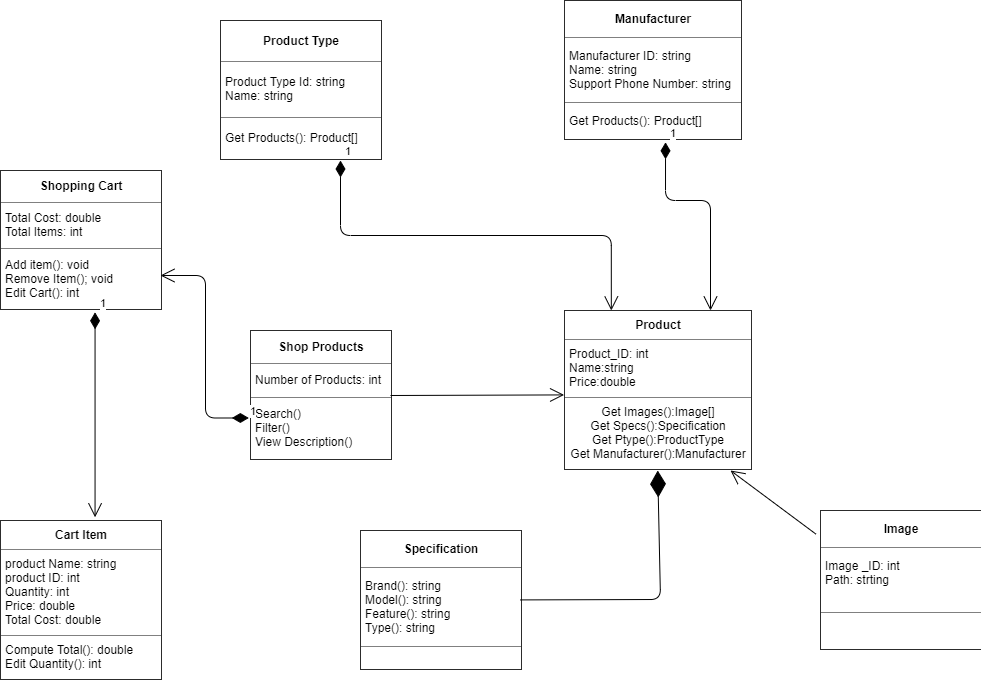

The diagram above was exported from draw.io. Its source (the exported page's mxGraphModel, read from the mxfile embedded in the PNG):
<mxGraphModel dx="1038" dy="531" grid="0" gridSize="10" guides="1" tooltips="1" connect="1" arrows="1" fold="1" page="0" pageScale="1" pageWidth="1169" pageHeight="827" background="#ffffff" math="0" shadow="0">
  <root>
    <mxCell id="WIyWlLk6GJQsqaUBKTNV-0" />
    <mxCell id="WIyWlLk6GJQsqaUBKTNV-1" parent="WIyWlLk6GJQsqaUBKTNV-0" />
    <mxCell id="jJ99hpmz_VFTbaXg992J-4" value="&lt;table width=&quot;100%&quot; style=&quot;width: 100% ; height: 100% ; border-collapse: collapse&quot; border=&quot;1&quot; cellpadding=&quot;4&quot;&gt;&lt;tbody&gt;&lt;tr&gt;&lt;th&gt;&lt;div align=&quot;center&quot;&gt;Product&lt;/div&gt;&lt;/th&gt;&lt;/tr&gt;&lt;tr&gt;&lt;td&gt;&lt;div align=&quot;left&quot;&gt;Product_ID: int&lt;/div&gt;&lt;div align=&quot;left&quot;&gt;Name:string&lt;/div&gt;&lt;div align=&quot;left&quot;&gt;Price:double&amp;nbsp;&lt;/div&gt;&lt;/td&gt;&lt;/tr&gt;&lt;tr&gt;&lt;td align=&quot;center&quot;&gt;&lt;div&gt;Get Images():Image[]&lt;/div&gt;&lt;div&gt;Get Specs():Specification&lt;/div&gt;&lt;div&gt;Get Ptype():ProductType&lt;/div&gt;&lt;div&gt;Get Manufacturer():Manufacturer&lt;/div&gt;&lt;/td&gt;&lt;/tr&gt;&lt;/tbody&gt;&lt;/table&gt;" style="text;html=1;strokeColor=none;fillColor=none;overflow=fill;" parent="WIyWlLk6GJQsqaUBKTNV-1" vertex="1">
      <mxGeometry x="664.43" y="410" width="185.57" height="160" as="geometry" />
    </mxCell>
    <mxCell id="jJ99hpmz_VFTbaXg992J-5" value="&lt;table width=&quot;100%&quot; style=&quot;width: 100% ; height: 100% ; border-collapse: collapse&quot; border=&quot;1&quot; cellpadding=&quot;4&quot;&gt;&lt;tbody&gt;&lt;tr&gt;&lt;th align=&quot;center&quot;&gt;Shop Products&lt;/th&gt;&lt;/tr&gt;&lt;tr&gt;&lt;td&gt;&lt;div align=&quot;left&quot;&gt;Number of Products: int&lt;br&gt;&lt;/div&gt;&lt;/td&gt;&lt;/tr&gt;&lt;tr&gt;&lt;td&gt;&lt;div align=&quot;left&quot;&gt;Search()&lt;/div&gt;&lt;div align=&quot;left&quot;&gt;Filter()&lt;/div&gt;&lt;div align=&quot;left&quot;&gt;View Description()&lt;/div&gt;&lt;/td&gt;&lt;/tr&gt;&lt;/tbody&gt;&lt;/table&gt;" style="text;html=1;strokeColor=none;fillColor=none;overflow=fill;" parent="WIyWlLk6GJQsqaUBKTNV-1" vertex="1">
      <mxGeometry x="350" y="430" width="140" height="130" as="geometry" />
    </mxCell>
    <mxCell id="jJ99hpmz_VFTbaXg992J-6" value="&lt;table width=&quot;100%&quot; style=&quot;width: 100% ; height: 100% ; border-collapse: collapse&quot; border=&quot;1&quot; cellpadding=&quot;4&quot;&gt;&lt;tbody&gt;&lt;tr&gt;&lt;th align=&quot;center&quot;&gt;Product Type&lt;/th&gt;&lt;/tr&gt;&lt;tr&gt;&lt;td&gt;&lt;div align=&quot;left&quot;&gt;Product Type Id: string&lt;/div&gt;&lt;div align=&quot;left&quot;&gt;Name: string&lt;/div&gt;&lt;/td&gt;&lt;/tr&gt;&lt;tr&gt;&lt;td&gt;&lt;div align=&quot;left&quot;&gt;Get Products(): Product[]&lt;/div&gt;&lt;/td&gt;&lt;/tr&gt;&lt;/tbody&gt;&lt;/table&gt;" style="text;html=1;strokeColor=none;fillColor=none;overflow=fill;" parent="WIyWlLk6GJQsqaUBKTNV-1" vertex="1">
      <mxGeometry x="320" y="120" width="160" height="140" as="geometry" />
    </mxCell>
    <mxCell id="jJ99hpmz_VFTbaXg992J-7" value="&lt;table width=&quot;100%&quot; style=&quot;width: 100% ; height: 100% ; border-collapse: collapse&quot; border=&quot;1&quot; cellpadding=&quot;4&quot;&gt;&lt;tbody&gt;&lt;tr&gt;&lt;th align=&quot;center&quot;&gt;Manufacturer&lt;/th&gt;&lt;/tr&gt;&lt;tr&gt;&lt;td&gt;&lt;div align=&quot;left&quot;&gt;Manufacturer ID: string&lt;br&gt;&lt;/div&gt;&lt;div align=&quot;left&quot;&gt;Name: string&lt;/div&gt;&lt;div align=&quot;left&quot;&gt;Support Phone Number: string&lt;/div&gt;&lt;/td&gt;&lt;/tr&gt;&lt;tr&gt;&lt;td&gt;&lt;div align=&quot;left&quot;&gt;Get Products(): Product[]&lt;/div&gt;&lt;/td&gt;&lt;/tr&gt;&lt;/tbody&gt;&lt;/table&gt;" style="text;html=1;strokeColor=none;fillColor=none;overflow=fill;" parent="WIyWlLk6GJQsqaUBKTNV-1" vertex="1">
      <mxGeometry x="664.43" y="100" width="175.57" height="140" as="geometry" />
    </mxCell>
    <mxCell id="jJ99hpmz_VFTbaXg992J-9" value="&lt;table width=&quot;100%&quot; style=&quot;width: 100% ; height: 100% ; border-collapse: collapse&quot; border=&quot;1&quot; cellpadding=&quot;4&quot;&gt;&lt;tbody&gt;&lt;tr&gt;&lt;th align=&quot;center&quot;&gt;Image&lt;/th&gt;&lt;/tr&gt;&lt;tr&gt;&lt;td&gt;&lt;div align=&quot;left&quot;&gt;Image _ID: int&lt;/div&gt;&lt;div align=&quot;left&quot;&gt;Path: strting&lt;/div&gt;&lt;div&gt;&lt;br&gt;&lt;/div&gt;&lt;/td&gt;&lt;/tr&gt;&lt;tr&gt;&lt;td align=&quot;center&quot;&gt;&lt;br&gt;&lt;/td&gt;&lt;/tr&gt;&lt;/tbody&gt;&lt;/table&gt;" style="text;html=1;strokeColor=none;fillColor=none;overflow=fill;" parent="WIyWlLk6GJQsqaUBKTNV-1" vertex="1">
      <mxGeometry x="920" y="610" width="160" height="140" as="geometry" />
    </mxCell>
    <mxCell id="jJ99hpmz_VFTbaXg992J-10" value="&lt;table width=&quot;100%&quot; style=&quot;width: 100% ; height: 100% ; border-collapse: collapse&quot; border=&quot;1&quot; cellpadding=&quot;4&quot;&gt;&lt;tbody&gt;&lt;tr&gt;&lt;th&gt;&lt;div align=&quot;center&quot;&gt;Specification&lt;/div&gt;&lt;/th&gt;&lt;/tr&gt;&lt;tr&gt;&lt;td&gt;&lt;div&gt;Brand(): string&lt;/div&gt;&lt;div&gt;Model(): string&amp;nbsp;&lt;/div&gt;&lt;div&gt;Feature(): string&lt;/div&gt;&lt;div&gt;Type(): string&lt;/div&gt;&lt;/td&gt;&lt;/tr&gt;&lt;tr&gt;&lt;td&gt;&lt;/td&gt;&lt;/tr&gt;&lt;/tbody&gt;&lt;/table&gt;" style="text;html=1;strokeColor=none;fillColor=none;overflow=fill;align=left;" parent="WIyWlLk6GJQsqaUBKTNV-1" vertex="1">
      <mxGeometry x="460" y="630" width="160" height="140" as="geometry" />
    </mxCell>
    <mxCell id="jJ99hpmz_VFTbaXg992J-11" value="&lt;table width=&quot;100%&quot; style=&quot;width: 100% ; height: 100% ; border-collapse: collapse&quot; border=&quot;1&quot; cellpadding=&quot;4&quot;&gt;&lt;tbody&gt;&lt;tr&gt;&lt;th align=&quot;center&quot;&gt;&lt;b&gt;Cart Item&lt;/b&gt;&lt;/th&gt;&lt;/tr&gt;&lt;tr&gt;&lt;td&gt;&lt;div align=&quot;left&quot;&gt;product Name: string&lt;/div&gt;&lt;div align=&quot;left&quot;&gt;product ID: int&lt;/div&gt;&lt;div align=&quot;left&quot;&gt;Quantity: int&lt;/div&gt;&lt;div align=&quot;left&quot;&gt;Price: double&lt;/div&gt;&lt;div align=&quot;left&quot;&gt;Total Cost: double&lt;/div&gt;&lt;/td&gt;&lt;/tr&gt;&lt;tr&gt;&lt;td&gt;&lt;div align=&quot;left&quot;&gt;Compute Total(): double&lt;/div&gt;&lt;div align=&quot;left&quot;&gt;Edit Quantity(): int&lt;/div&gt;&lt;/td&gt;&lt;/tr&gt;&lt;/tbody&gt;&lt;/table&gt;" style="text;html=1;strokeColor=none;fillColor=none;overflow=fill;" parent="WIyWlLk6GJQsqaUBKTNV-1" vertex="1">
      <mxGeometry x="100" y="620" width="160" height="160" as="geometry" />
    </mxCell>
    <mxCell id="jJ99hpmz_VFTbaXg992J-12" value="&lt;table width=&quot;100%&quot; style=&quot;width: 100% ; height: 100% ; border-collapse: collapse&quot; border=&quot;1&quot; cellpadding=&quot;4&quot;&gt;&lt;tbody&gt;&lt;tr&gt;&lt;th align=&quot;center&quot;&gt;Shopping Cart&lt;/th&gt;&lt;/tr&gt;&lt;tr&gt;&lt;td&gt;&lt;div align=&quot;left&quot;&gt;Total Cost: double&lt;/div&gt;&lt;div align=&quot;left&quot;&gt;Total Items: int&lt;/div&gt;&lt;/td&gt;&lt;/tr&gt;&lt;tr&gt;&lt;td&gt;&lt;div align=&quot;left&quot;&gt;Add item(): void&lt;/div&gt;&lt;div align=&quot;left&quot;&gt;Remove Item(); void&lt;/div&gt;&lt;div align=&quot;left&quot;&gt;Edit Cart(): int&lt;/div&gt;&lt;/td&gt;&lt;/tr&gt;&lt;/tbody&gt;&lt;/table&gt;" style="text;html=1;strokeColor=none;fillColor=none;overflow=fill;" parent="WIyWlLk6GJQsqaUBKTNV-1" vertex="1">
      <mxGeometry x="100" y="270" width="160" height="140" as="geometry" />
    </mxCell>
    <mxCell id="dczgcEjza2btZII1go0U-1" value="1" style="endArrow=open;html=1;endSize=12;startArrow=diamondThin;startSize=14;startFill=1;edgeStyle=orthogonalEdgeStyle;align=left;verticalAlign=bottom;exitX=0.573;exitY=1.013;exitDx=0;exitDy=0;exitPerimeter=0;" parent="WIyWlLk6GJQsqaUBKTNV-1" source="jJ99hpmz_VFTbaXg992J-7" edge="1">
      <mxGeometry x="-1" y="3" relative="1" as="geometry">
        <mxPoint x="740" y="310" as="sourcePoint" />
        <mxPoint x="810" y="410" as="targetPoint" />
        <Array as="points">
          <mxPoint x="765" y="300" />
          <mxPoint x="810" y="300" />
        </Array>
      </mxGeometry>
    </mxCell>
    <mxCell id="dczgcEjza2btZII1go0U-2" value="1" style="endArrow=open;html=1;endSize=12;startArrow=diamondThin;startSize=14;startFill=1;edgeStyle=orthogonalEdgeStyle;align=left;verticalAlign=bottom;exitX=0.75;exitY=1;exitDx=0;exitDy=0;entryX=0.25;entryY=0;entryDx=0;entryDy=0;" parent="WIyWlLk6GJQsqaUBKTNV-1" source="jJ99hpmz_VFTbaXg992J-6" target="jJ99hpmz_VFTbaXg992J-4" edge="1">
      <mxGeometry x="-1" y="3" relative="1" as="geometry">
        <mxPoint x="440" y="300" as="sourcePoint" />
        <mxPoint x="600" y="300" as="targetPoint" />
      </mxGeometry>
    </mxCell>
    <mxCell id="dczgcEjza2btZII1go0U-3" value="" style="endArrow=open;endFill=1;endSize=12;html=1;exitX=1;exitY=0.5;exitDx=0;exitDy=0;" parent="WIyWlLk6GJQsqaUBKTNV-1" source="jJ99hpmz_VFTbaXg992J-5" edge="1">
      <mxGeometry width="160" relative="1" as="geometry">
        <mxPoint x="503.59" y="494.41" as="sourcePoint" />
        <mxPoint x="663.5899999999999" y="494.41" as="targetPoint" />
      </mxGeometry>
    </mxCell>
    <mxCell id="dczgcEjza2btZII1go0U-4" value="" style="endArrow=open;endFill=1;endSize=12;html=1;exitX=-0.028;exitY=0.169;exitDx=0;exitDy=0;exitPerimeter=0;" parent="WIyWlLk6GJQsqaUBKTNV-1" source="jJ99hpmz_VFTbaXg992J-9" edge="1">
      <mxGeometry width="160" relative="1" as="geometry">
        <mxPoint x="840" y="660" as="sourcePoint" />
        <mxPoint x="830" y="570" as="targetPoint" />
      </mxGeometry>
    </mxCell>
    <mxCell id="dczgcEjza2btZII1go0U-6" value="" style="endArrow=diamondThin;endFill=1;endSize=24;html=1;entryX=0.5;entryY=1;entryDx=0;entryDy=0;" parent="WIyWlLk6GJQsqaUBKTNV-1" target="jJ99hpmz_VFTbaXg992J-4" edge="1">
      <mxGeometry width="160" relative="1" as="geometry">
        <mxPoint x="620" y="699.41" as="sourcePoint" />
        <mxPoint x="780" y="699.41" as="targetPoint" />
        <Array as="points">
          <mxPoint x="760" y="699" />
        </Array>
      </mxGeometry>
    </mxCell>
    <mxCell id="dczgcEjza2btZII1go0U-7" value="1" style="endArrow=open;html=1;endSize=12;startArrow=diamondThin;startSize=14;startFill=1;edgeStyle=orthogonalEdgeStyle;align=left;verticalAlign=bottom;entryX=0.591;entryY=-0.02;entryDx=0;entryDy=0;entryPerimeter=0;exitX=0.591;exitY=1.013;exitDx=0;exitDy=0;exitPerimeter=0;" parent="WIyWlLk6GJQsqaUBKTNV-1" source="jJ99hpmz_VFTbaXg992J-12" target="jJ99hpmz_VFTbaXg992J-11" edge="1">
      <mxGeometry x="-1" y="3" relative="1" as="geometry">
        <mxPoint x="90" y="510" as="sourcePoint" />
        <mxPoint x="250" y="510" as="targetPoint" />
      </mxGeometry>
    </mxCell>
    <mxCell id="dczgcEjza2btZII1go0U-8" value="1" style="endArrow=open;html=1;endSize=12;startArrow=diamondThin;startSize=14;startFill=1;edgeStyle=orthogonalEdgeStyle;align=left;verticalAlign=bottom;entryX=1;entryY=0.75;entryDx=0;entryDy=0;exitX=-0.012;exitY=0.673;exitDx=0;exitDy=0;exitPerimeter=0;" parent="WIyWlLk6GJQsqaUBKTNV-1" source="jJ99hpmz_VFTbaXg992J-5" target="jJ99hpmz_VFTbaXg992J-12" edge="1">
      <mxGeometry x="-1" y="3" relative="1" as="geometry">
        <mxPoint x="440" y="375" as="sourcePoint" />
        <mxPoint x="470" y="380" as="targetPoint" />
      </mxGeometry>
    </mxCell>
  </root>
</mxGraphModel>